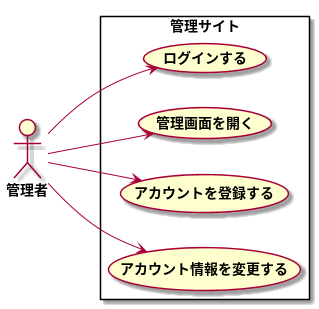

The diagram above was rendered by PlantUML. Its source (embedded in the PNG):
@startuml　Usecase

left to right direction

actor 管理者

rectangle 管理サイト {
    管理者 --> (ログインする)
    管理者 --> (管理画面を開く)
    管理者 --> (アカウントを登録する)
    管理者 --> (アカウント情報を変更する)
}

@enduml